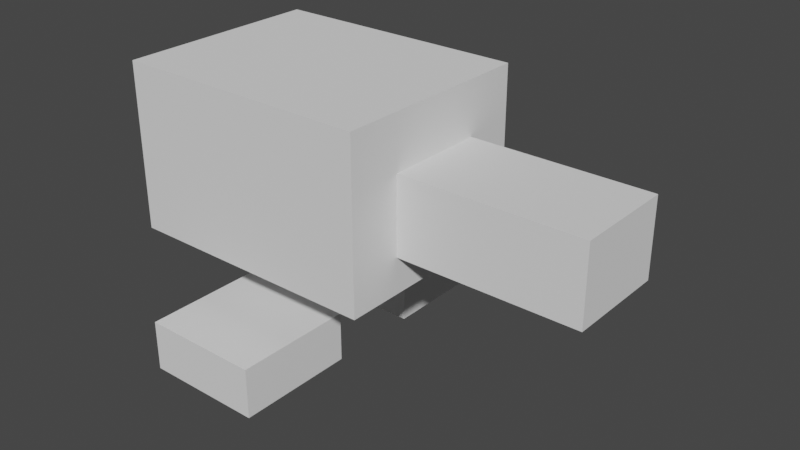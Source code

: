 # Source: BlockShooterEnemy.blend  (saved by Blender 2.92.15; exported with 4.5.12 LTS)
import bpy
from mathutils import Matrix  # noqa: F401  (used for matrix-valued properties, if any)

bpy.ops.wm.read_factory_settings(use_empty=True)
scene = bpy.context.scene
scene.name = 'Scene'

# ---- collections
col_collection = bpy.data.collections.new('Collection'); scene.collection.children.link(col_collection)

# ---- world
world_world = bpy.data.worlds.new('World'); scene.world = world_world
world_world.use_nodes = True; world_world.node_tree.nodes.clear()
_N = world_world.node_tree.nodes; _L = world_world.node_tree.links
n0 = _N.new('ShaderNodeOutputWorld'); n0.name = 'World Output'; n0.location = (300, 300)
n1 = _N.new('ShaderNodeBackground'); n1.name = 'Background'; n1.location = (10, 300)
n1.inputs[0].default_value = (0.05088, 0.05088, 0.05088, 1.0)
_L.new(n1.outputs[0], n0.inputs[0])
n0.is_active_output = True
world_world.color = (0.05088, 0.05088, 0.05088)
world_world.use_sun_shadow = False
world_world.sun_shadow_jitter_overblur = 0.0

# ---- meshes
me_cube_001 = bpy.data.meshes.new('Cube.001')
me_cube_001.from_pydata([(-1.394, -1.111, -0.8947), (-1.394, -1.111, 0.8947), (-1.394, 1.111, -0.8947), (-1.394, 1.111, 0.8947), (1.394, -1.111, -0.8947), (1.394, -1.111, 0.8947), (1.394, 1.111, -0.8947), (1.394, 1.111, 0.8947)], [], [(0, 1, 3, 2), (2, 3, 7, 6), (6, 7, 5, 4), (4, 5, 1, 0), (2, 6, 4, 0), (7, 3, 1, 5)])
_uv = me_cube_001.uv_layers.new(name='UVMap')
_uv.uv.foreach_set('vector', [0.375, 0.0, 0.625, 0.0, 0.625, 0.25, 0.375, 0.25, 0.375, 0.25, 0.625, 0.25, 0.625, 0.5, 0.375, 0.5, 0.375, 0.5, 0.625, 0.5, 0.625, 0.75, 0.375, 0.75, 0.375, 0.75, 0.625, 0.75, 0.625, 1.0, 0.375, 1.0, 0.125, 0.5, 0.375, 0.5, 0.375, 0.75, 0.125, 0.75, 0.625, 0.5, 0.875, 0.5, 0.875, 0.75, 0.625, 0.75])
me_cube_001.use_remesh_fix_poles = True
me_cube_001.use_remesh_preserve_attributes = False
me_cube_001.use_mirror_vertex_groups = False
me_cube_001.update()
me_cube_002 = bpy.data.meshes.new('Cube.002')
me_cube_002.from_pydata([(-0.541, -0.4144, -1.269), (-0.541, -0.4144, 1.269), (-0.541, 0.4144, -1.269), (-0.541, 0.4144, 1.269), (0.541, -0.4144, -1.269), (0.541, -0.4144, 1.269), (0.541, 0.4144, -1.269), (0.541, 0.4144, 1.269)], [], [(0, 1, 3, 2), (2, 3, 7, 6), (6, 7, 5, 4), (4, 5, 1, 0), (2, 6, 4, 0), (7, 3, 1, 5)])
_uv = me_cube_002.uv_layers.new(name='UVMap')
_uv.uv.foreach_set('vector', [0.375, 0.0, 0.625, 0.0, 0.625, 0.25, 0.375, 0.25, 0.375, 0.25, 0.625, 0.25, 0.625, 0.5, 0.375, 0.5, 0.375, 0.5, 0.625, 0.5, 0.625, 0.75, 0.375, 0.75, 0.375, 0.75, 0.625, 0.75, 0.625, 1.0, 0.375, 1.0, 0.125, 0.5, 0.375, 0.5, 0.375, 0.75, 0.125, 0.75, 0.625, 0.5, 0.875, 0.5, 0.875, 0.75, 0.625, 0.75])
me_cube_002.use_remesh_fix_poles = True
me_cube_002.use_remesh_preserve_attributes = False
me_cube_002.use_mirror_vertex_groups = False
me_cube_002.update()
me_cube_003 = bpy.data.meshes.new('Cube.003')
me_cube_003.from_pydata([(-0.6356, -0.6348, -0.2675), (-0.6356, -0.6348, 0.2675), (-0.6356, 0.6348, -0.2675), (-0.6356, 0.6348, 0.2675), (0.6356, -0.6348, -0.2675), (0.6356, -0.6348, 0.2675), (0.6356, 0.6348, -0.2675), (0.6356, 0.6348, 0.2675)], [], [(0, 1, 3, 2), (2, 3, 7, 6), (6, 7, 5, 4), (4, 5, 1, 0), (2, 6, 4, 0), (7, 3, 1, 5)])
_uv = me_cube_003.uv_layers.new(name='UVMap')
_uv.uv.foreach_set('vector', [0.375, 0.0, 0.625, 0.0, 0.625, 0.25, 0.375, 0.25, 0.375, 0.25, 0.625, 0.25, 0.625, 0.5, 0.375, 0.5, 0.375, 0.5, 0.625, 0.5, 0.625, 0.75, 0.375, 0.75, 0.375, 0.75, 0.625, 0.75, 0.625, 1.0, 0.375, 1.0, 0.125, 0.5, 0.375, 0.5, 0.375, 0.75, 0.125, 0.75, 0.625, 0.5, 0.875, 0.5, 0.875, 0.75, 0.625, 0.75])
me_cube_003.use_remesh_fix_poles = True
me_cube_003.use_remesh_preserve_attributes = False
me_cube_003.use_mirror_vertex_groups = False
me_cube_003.update()
me_cube_004 = bpy.data.meshes.new('Cube.004')
me_cube_004.from_pydata([(-0.6356, -0.6348, -0.2675), (-0.6356, -0.6348, 0.2675), (-0.6356, 0.6348, -0.2675), (-0.6356, 0.6348, 0.2675), (0.6356, -0.6348, -0.2675), (0.6356, -0.6348, 0.2675), (0.6356, 0.6348, -0.2675), (0.6356, 0.6348, 0.2675)], [], [(0, 1, 3, 2), (2, 3, 7, 6), (6, 7, 5, 4), (4, 5, 1, 0), (2, 6, 4, 0), (7, 3, 1, 5)])
_uv = me_cube_004.uv_layers.new(name='UVMap')
_uv.uv.foreach_set('vector', [0.375, 0.0, 0.625, 0.0, 0.625, 0.25, 0.375, 0.25, 0.375, 0.25, 0.625, 0.25, 0.625, 0.5, 0.375, 0.5, 0.375, 0.5, 0.625, 0.5, 0.625, 0.75, 0.375, 0.75, 0.375, 0.75, 0.625, 0.75, 0.625, 1.0, 0.375, 1.0, 0.125, 0.5, 0.375, 0.5, 0.375, 0.75, 0.125, 0.75, 0.625, 0.5, 0.875, 0.5, 0.875, 0.75, 0.625, 0.75])
me_cube_004.use_remesh_fix_poles = True
me_cube_004.use_remesh_preserve_attributes = False
me_cube_004.use_mirror_vertex_groups = False
me_cube_004.update()

# ---- objects
ob_cube = bpy.data.objects.new('Cube', me_cube_001)
ob_cube_001 = bpy.data.objects.new('Cube.001', me_cube_002)
ob_cube_002 = bpy.data.objects.new('Cube.002', me_cube_003)
ob_cube_003 = bpy.data.objects.new('Cube.003', me_cube_004)

# ---- transforms, parenting, visibility, modifiers, constraints
ob_cube.location = (0.03054, 0.2291, 1.97)
ob_cube.lineart.crease_threshold = 0.0
ob_cube_001.location = (2.389, 0.2402, 1.875)
ob_cube_001.rotation_euler = (1.571, -0.0, 1.571)
ob_cube_001.scale = (1.0, 1.0, 0.7686)
ob_cube_001.lineart.crease_threshold = 0.0
ob_cube_002.location = (0.01166, -0.8733, 0.2675)
ob_cube_002.lineart.crease_threshold = 0.0
ob_cube_003.location = (0.01166, 1.382, 0.2675)
ob_cube_003.lineart.crease_threshold = 0.0

# ---- collection membership
col_collection.objects.link(ob_cube)
col_collection.objects.link(ob_cube_001)
col_collection.objects.link(ob_cube_002)
col_collection.objects.link(ob_cube_003)

# ---- scene / render settings (as saved in the file)
scene.frame_start = 1; scene.frame_end = 250; scene.frame_set(1)
scene.render.engine = 'BLENDER_EEVEE_NEXT'
scene.cycles.use_denoising = False
scene.cycles.samples = 128
scene.cycles.sampling_pattern = 'TABULATED_SOBOL'
scene.cycles.use_adaptive_sampling = False
scene.cycles.use_light_tree = False
scene.view_settings.view_transform = 'Filmic'
bpy.context.view_layer.update()

# ---- added for rendering (the .blend has no active camera and no usable light): camera, sun
cam_auto = bpy.data.cameras.new('AutoCamera')
cam_auto.lens = 50.0
cam_auto.sensor_width = 36.0
cam_auto.clip_end = 1000.0
ob_auto_camera = bpy.data.objects.new('AutoCamera', cam_auto)
scene.collection.objects.link(ob_auto_camera)
ob_auto_camera.location = (7.06647, -7.02479, 6.28514)
ob_auto_camera.rotation_euler = (1.09748, -7.21219e-08, 0.694738)
scene.camera = ob_auto_camera
light_auto_sun = bpy.data.lights.new('AutoSun', 'SUN')
light_auto_sun.energy = 3.0
light_auto_sun.angle = 0.0523599
ob_auto_sun = bpy.data.objects.new('AutoSun', light_auto_sun)
scene.collection.objects.link(ob_auto_sun)
ob_auto_sun.rotation_euler = (0.872665, 0.174533, 0.523599)
bpy.context.view_layer.update()
